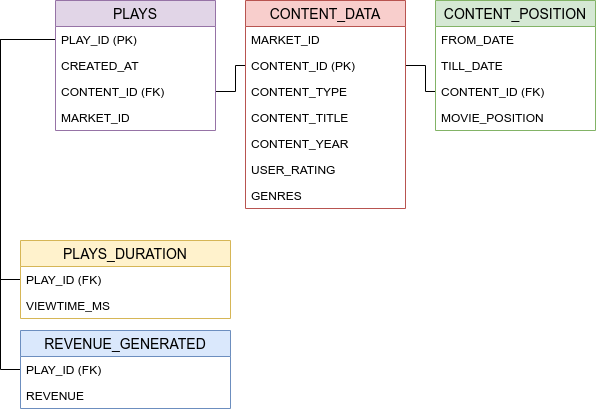

The diagram above was exported from draw.io. Its source (the exported page's mxGraphModel, read from the mxfile embedded in the PNG):
<mxGraphModel dx="1022" dy="517" grid="1" gridSize="10" guides="1" tooltips="1" connect="1" arrows="1" fold="1" page="1" pageScale="1" pageWidth="850" pageHeight="1100" math="0" shadow="0">
  <root>
    <mxCell id="0" />
    <mxCell id="1" parent="0" />
    <mxCell id="di98iOXZuUygSZGl1ekH-36" style="edgeStyle=orthogonalEdgeStyle;rounded=0;orthogonalLoop=1;jettySize=auto;html=1;entryX=0;entryY=0.5;entryDx=0;entryDy=0;endArrow=none;endFill=0;" parent="1" source="di98iOXZuUygSZGl1ekH-33" target="di98iOXZuUygSZGl1ekH-21" edge="1">
      <mxGeometry relative="1" as="geometry" />
    </mxCell>
    <mxCell id="di98iOXZuUygSZGl1ekH-39" style="edgeStyle=orthogonalEdgeStyle;rounded=0;orthogonalLoop=1;jettySize=auto;html=1;exitX=0;exitY=0.5;exitDx=0;exitDy=0;endArrow=none;endFill=0;entryX=0;entryY=0.5;entryDx=0;entryDy=0;" parent="1" source="di98iOXZuUygSZGl1ekH-31" target="di98iOXZuUygSZGl1ekH-2" edge="1">
      <mxGeometry relative="1" as="geometry">
        <mxPoint y="469" as="targetPoint" />
      </mxGeometry>
    </mxCell>
    <mxCell id="di98iOXZuUygSZGl1ekH-40" style="edgeStyle=orthogonalEdgeStyle;rounded=0;orthogonalLoop=1;jettySize=auto;html=1;exitX=0;exitY=0.5;exitDx=0;exitDy=0;entryX=0;entryY=0.5;entryDx=0;entryDy=0;endArrow=none;endFill=0;" parent="1" source="di98iOXZuUygSZGl1ekH-31" target="di98iOXZuUygSZGl1ekH-28" edge="1">
      <mxGeometry relative="1" as="geometry">
        <Array as="points">
          <mxPoint x="155" y="319" />
          <mxPoint x="155" y="559" />
        </Array>
      </mxGeometry>
    </mxCell>
    <mxCell id="di98iOXZuUygSZGl1ekH-41" style="edgeStyle=orthogonalEdgeStyle;rounded=0;orthogonalLoop=1;jettySize=auto;html=1;endArrow=none;endFill=0;" parent="1" source="di98iOXZuUygSZGl1ekH-21" target="di98iOXZuUygSZGl1ekH-8" edge="1">
      <mxGeometry relative="1" as="geometry" />
    </mxCell>
    <mxCell id="di98iOXZuUygSZGl1ekH-1" value="REVENUE_GENERATED" style="swimlane;fontStyle=0;childLayout=stackLayout;horizontal=1;startSize=26;horizontalStack=0;resizeParent=1;resizeParentMax=0;resizeLast=0;collapsible=1;marginBottom=0;align=center;fontSize=14;fillColor=#dae8fc;strokeColor=#6c8ebf;" parent="1" vertex="1">
      <mxGeometry x="175" y="610" width="210" height="78" as="geometry" />
    </mxCell>
    <mxCell id="di98iOXZuUygSZGl1ekH-2" value="PLAY_ID (FK)" style="text;strokeColor=none;fillColor=none;spacingLeft=4;spacingRight=4;overflow=hidden;rotatable=0;points=[[0,0.5],[1,0.5]];portConstraint=eastwest;fontSize=12;" parent="di98iOXZuUygSZGl1ekH-1" vertex="1">
      <mxGeometry y="26" width="210" height="26" as="geometry" />
    </mxCell>
    <mxCell id="di98iOXZuUygSZGl1ekH-3" value="REVENUE" style="text;strokeColor=none;fillColor=none;spacingLeft=4;spacingRight=4;overflow=hidden;rotatable=0;points=[[0,0.5],[1,0.5]];portConstraint=eastwest;fontSize=12;" parent="di98iOXZuUygSZGl1ekH-1" vertex="1">
      <mxGeometry y="52" width="210" height="26" as="geometry" />
    </mxCell>
    <mxCell id="di98iOXZuUygSZGl1ekH-27" value="PLAYS_DURATION" style="swimlane;fontStyle=0;childLayout=stackLayout;horizontal=1;startSize=26;horizontalStack=0;resizeParent=1;resizeParentMax=0;resizeLast=0;collapsible=1;marginBottom=0;align=center;fontSize=14;fillColor=#fff2cc;strokeColor=#d6b656;" parent="1" vertex="1">
      <mxGeometry x="175" y="520" width="210" height="78" as="geometry" />
    </mxCell>
    <mxCell id="di98iOXZuUygSZGl1ekH-28" value="PLAY_ID (FK)" style="text;strokeColor=none;fillColor=none;spacingLeft=4;spacingRight=4;overflow=hidden;rotatable=0;points=[[0,0.5],[1,0.5]];portConstraint=eastwest;fontSize=12;" parent="di98iOXZuUygSZGl1ekH-27" vertex="1">
      <mxGeometry y="26" width="210" height="26" as="geometry" />
    </mxCell>
    <mxCell id="di98iOXZuUygSZGl1ekH-29" value="VIEWTIME_MS" style="text;strokeColor=none;fillColor=none;spacingLeft=4;spacingRight=4;overflow=hidden;rotatable=0;points=[[0,0.5],[1,0.5]];portConstraint=eastwest;fontSize=12;" parent="di98iOXZuUygSZGl1ekH-27" vertex="1">
      <mxGeometry y="52" width="210" height="26" as="geometry" />
    </mxCell>
    <mxCell id="di98iOXZuUygSZGl1ekH-30" value="PLAYS" style="swimlane;fontStyle=0;childLayout=stackLayout;horizontal=1;startSize=26;horizontalStack=0;resizeParent=1;resizeParentMax=0;resizeLast=0;collapsible=1;marginBottom=0;align=center;fontSize=14;fillColor=#e1d5e7;strokeColor=#9673a6;" parent="1" vertex="1">
      <mxGeometry x="210" y="280" width="160" height="130" as="geometry" />
    </mxCell>
    <mxCell id="di98iOXZuUygSZGl1ekH-31" value="PLAY_ID (PK)" style="text;strokeColor=none;fillColor=none;spacingLeft=4;spacingRight=4;overflow=hidden;rotatable=0;points=[[0,0.5],[1,0.5]];portConstraint=eastwest;fontSize=12;" parent="di98iOXZuUygSZGl1ekH-30" vertex="1">
      <mxGeometry y="26" width="160" height="26" as="geometry" />
    </mxCell>
    <mxCell id="di98iOXZuUygSZGl1ekH-32" value="CREATED_AT" style="text;strokeColor=none;fillColor=none;spacingLeft=4;spacingRight=4;overflow=hidden;rotatable=0;points=[[0,0.5],[1,0.5]];portConstraint=eastwest;fontSize=12;" parent="di98iOXZuUygSZGl1ekH-30" vertex="1">
      <mxGeometry y="52" width="160" height="26" as="geometry" />
    </mxCell>
    <mxCell id="di98iOXZuUygSZGl1ekH-33" value="CONTENT_ID (FK)" style="text;strokeColor=none;fillColor=none;spacingLeft=4;spacingRight=4;overflow=hidden;rotatable=0;points=[[0,0.5],[1,0.5]];portConstraint=eastwest;fontSize=12;" parent="di98iOXZuUygSZGl1ekH-30" vertex="1">
      <mxGeometry y="78" width="160" height="26" as="geometry" />
    </mxCell>
    <mxCell id="di98iOXZuUygSZGl1ekH-34" value="MARKET_ID" style="text;strokeColor=none;fillColor=none;spacingLeft=4;spacingRight=4;overflow=hidden;rotatable=0;points=[[0,0.5],[1,0.5]];portConstraint=eastwest;fontSize=12;" parent="di98iOXZuUygSZGl1ekH-30" vertex="1">
      <mxGeometry y="104" width="160" height="26" as="geometry" />
    </mxCell>
    <mxCell id="di98iOXZuUygSZGl1ekH-19" value="CONTENT_DATA" style="swimlane;fontStyle=0;childLayout=stackLayout;horizontal=1;startSize=26;horizontalStack=0;resizeParent=1;resizeParentMax=0;resizeLast=0;collapsible=1;marginBottom=0;align=center;fontSize=14;fillColor=#f8cecc;strokeColor=#b85450;" parent="1" vertex="1">
      <mxGeometry x="400" y="280" width="160" height="208" as="geometry" />
    </mxCell>
    <mxCell id="di98iOXZuUygSZGl1ekH-20" value="MARKET_ID" style="text;strokeColor=none;fillColor=none;spacingLeft=4;spacingRight=4;overflow=hidden;rotatable=0;points=[[0,0.5],[1,0.5]];portConstraint=eastwest;fontSize=12;" parent="di98iOXZuUygSZGl1ekH-19" vertex="1">
      <mxGeometry y="26" width="160" height="26" as="geometry" />
    </mxCell>
    <mxCell id="di98iOXZuUygSZGl1ekH-21" value="CONTENT_ID (PK)" style="text;strokeColor=none;fillColor=none;spacingLeft=4;spacingRight=4;overflow=hidden;rotatable=0;points=[[0,0.5],[1,0.5]];portConstraint=eastwest;fontSize=12;" parent="di98iOXZuUygSZGl1ekH-19" vertex="1">
      <mxGeometry y="52" width="160" height="26" as="geometry" />
    </mxCell>
    <mxCell id="di98iOXZuUygSZGl1ekH-22" value="CONTENT_TYPE" style="text;strokeColor=none;fillColor=none;spacingLeft=4;spacingRight=4;overflow=hidden;rotatable=0;points=[[0,0.5],[1,0.5]];portConstraint=eastwest;fontSize=12;" parent="di98iOXZuUygSZGl1ekH-19" vertex="1">
      <mxGeometry y="78" width="160" height="26" as="geometry" />
    </mxCell>
    <mxCell id="di98iOXZuUygSZGl1ekH-23" value="CONTENT_TITLE&#10;" style="text;strokeColor=none;fillColor=none;spacingLeft=4;spacingRight=4;overflow=hidden;rotatable=0;points=[[0,0.5],[1,0.5]];portConstraint=eastwest;fontSize=12;" parent="di98iOXZuUygSZGl1ekH-19" vertex="1">
      <mxGeometry y="104" width="160" height="26" as="geometry" />
    </mxCell>
    <mxCell id="di98iOXZuUygSZGl1ekH-24" value="CONTENT_YEAR" style="text;strokeColor=none;fillColor=none;spacingLeft=4;spacingRight=4;overflow=hidden;rotatable=0;points=[[0,0.5],[1,0.5]];portConstraint=eastwest;fontSize=12;" parent="di98iOXZuUygSZGl1ekH-19" vertex="1">
      <mxGeometry y="130" width="160" height="26" as="geometry" />
    </mxCell>
    <mxCell id="di98iOXZuUygSZGl1ekH-25" value="USER_RATING&#10;" style="text;strokeColor=none;fillColor=none;spacingLeft=4;spacingRight=4;overflow=hidden;rotatable=0;points=[[0,0.5],[1,0.5]];portConstraint=eastwest;fontSize=12;" parent="di98iOXZuUygSZGl1ekH-19" vertex="1">
      <mxGeometry y="156" width="160" height="26" as="geometry" />
    </mxCell>
    <mxCell id="di98iOXZuUygSZGl1ekH-26" value="GENRES" style="text;strokeColor=none;fillColor=none;spacingLeft=4;spacingRight=4;overflow=hidden;rotatable=0;points=[[0,0.5],[1,0.5]];portConstraint=eastwest;fontSize=12;" parent="di98iOXZuUygSZGl1ekH-19" vertex="1">
      <mxGeometry y="182" width="160" height="26" as="geometry" />
    </mxCell>
    <mxCell id="di98iOXZuUygSZGl1ekH-5" value="CONTENT_POSITION" style="swimlane;fontStyle=0;childLayout=stackLayout;horizontal=1;startSize=26;horizontalStack=0;resizeParent=1;resizeParentMax=0;resizeLast=0;collapsible=1;marginBottom=0;align=center;fontSize=14;fillColor=#d5e8d4;strokeColor=#82b366;" parent="1" vertex="1">
      <mxGeometry x="590" y="280" width="160" height="130" as="geometry">
        <mxRectangle x="600" y="270" width="170" height="26" as="alternateBounds" />
      </mxGeometry>
    </mxCell>
    <mxCell id="di98iOXZuUygSZGl1ekH-6" value="FROM_DATE" style="text;strokeColor=none;fillColor=none;spacingLeft=4;spacingRight=4;overflow=hidden;rotatable=0;points=[[0,0.5],[1,0.5]];portConstraint=eastwest;fontSize=12;" parent="di98iOXZuUygSZGl1ekH-5" vertex="1">
      <mxGeometry y="26" width="160" height="26" as="geometry" />
    </mxCell>
    <mxCell id="di98iOXZuUygSZGl1ekH-7" value="TILL_DATE" style="text;strokeColor=none;fillColor=none;spacingLeft=4;spacingRight=4;overflow=hidden;rotatable=0;points=[[0,0.5],[1,0.5]];portConstraint=eastwest;fontSize=12;" parent="di98iOXZuUygSZGl1ekH-5" vertex="1">
      <mxGeometry y="52" width="160" height="26" as="geometry" />
    </mxCell>
    <mxCell id="di98iOXZuUygSZGl1ekH-8" value="CONTENT_ID (FK)&#10;" style="text;strokeColor=none;fillColor=none;spacingLeft=4;spacingRight=4;overflow=hidden;rotatable=0;points=[[0,0.5],[1,0.5]];portConstraint=eastwest;fontSize=12;" parent="di98iOXZuUygSZGl1ekH-5" vertex="1">
      <mxGeometry y="78" width="160" height="26" as="geometry" />
    </mxCell>
    <mxCell id="di98iOXZuUygSZGl1ekH-18" value="MOVIE_POSITION" style="text;strokeColor=none;fillColor=none;spacingLeft=4;spacingRight=4;overflow=hidden;rotatable=0;points=[[0,0.5],[1,0.5]];portConstraint=eastwest;fontSize=12;" parent="di98iOXZuUygSZGl1ekH-5" vertex="1">
      <mxGeometry y="104" width="160" height="26" as="geometry" />
    </mxCell>
  </root>
</mxGraphModel>